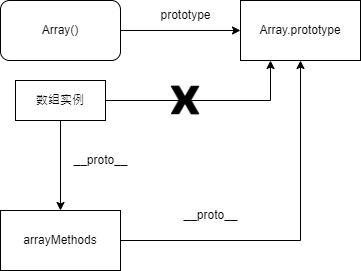

The diagram above was exported from draw.io. Its source (the exported page's mxGraphModel, read from the mxfile embedded in the PNG):
<mxGraphModel dx="1422" dy="794" grid="1" gridSize="10" guides="1" tooltips="1" connect="1" arrows="1" fold="1" page="1" pageScale="1" pageWidth="827" pageHeight="1169" math="0" shadow="0">
  <root>
    <mxCell id="0" />
    <mxCell id="1" parent="0" />
    <mxCell id="-WZkAgC5QKjI0ocDvJ0u-2" style="edgeStyle=orthogonalEdgeStyle;rounded=0;orthogonalLoop=1;jettySize=auto;html=1;" edge="1" parent="1" source="-WZkAgC5QKjI0ocDvJ0u-1">
      <mxGeometry relative="1" as="geometry">
        <mxPoint x="500" y="220" as="targetPoint" />
      </mxGeometry>
    </mxCell>
    <mxCell id="-WZkAgC5QKjI0ocDvJ0u-1" value="Array()" style="rounded=1;whiteSpace=wrap;html=1;" vertex="1" parent="1">
      <mxGeometry x="260" y="190" width="120" height="60" as="geometry" />
    </mxCell>
    <mxCell id="-WZkAgC5QKjI0ocDvJ0u-3" value="Array.prototype" style="whiteSpace=wrap;html=1;" vertex="1" parent="1">
      <mxGeometry x="500" y="190" width="120" height="60" as="geometry" />
    </mxCell>
    <mxCell id="-WZkAgC5QKjI0ocDvJ0u-4" value="prototype" style="text;html=1;align=center;verticalAlign=middle;resizable=0;points=[];autosize=1;strokeColor=none;fillColor=none;" vertex="1" parent="1">
      <mxGeometry x="410" y="190" width="70" height="30" as="geometry" />
    </mxCell>
    <mxCell id="-WZkAgC5QKjI0ocDvJ0u-7" style="edgeStyle=orthogonalEdgeStyle;rounded=0;orthogonalLoop=1;jettySize=auto;html=1;entryX=0.5;entryY=1;entryDx=0;entryDy=0;" edge="1" parent="1" source="-WZkAgC5QKjI0ocDvJ0u-6" target="-WZkAgC5QKjI0ocDvJ0u-3">
      <mxGeometry relative="1" as="geometry" />
    </mxCell>
    <mxCell id="-WZkAgC5QKjI0ocDvJ0u-6" value="arrayMethods" style="whiteSpace=wrap;html=1;" vertex="1" parent="1">
      <mxGeometry x="260" y="400" width="120" height="60" as="geometry" />
    </mxCell>
    <mxCell id="-WZkAgC5QKjI0ocDvJ0u-9" value="&lt;span style=&quot;&quot;&gt;__proto__&lt;/span&gt;" style="text;html=1;align=center;verticalAlign=middle;resizable=0;points=[];autosize=1;strokeColor=none;fillColor=none;" vertex="1" parent="1">
      <mxGeometry x="430" y="390" width="80" height="30" as="geometry" />
    </mxCell>
    <mxCell id="-WZkAgC5QKjI0ocDvJ0u-12" style="edgeStyle=orthogonalEdgeStyle;rounded=0;orthogonalLoop=1;jettySize=auto;html=1;exitX=1;exitY=0.5;exitDx=0;exitDy=0;entryX=0.25;entryY=1;entryDx=0;entryDy=0;startArrow=none;" edge="1" parent="1" source="-WZkAgC5QKjI0ocDvJ0u-15" target="-WZkAgC5QKjI0ocDvJ0u-3">
      <mxGeometry relative="1" as="geometry" />
    </mxCell>
    <mxCell id="-WZkAgC5QKjI0ocDvJ0u-18" style="edgeStyle=orthogonalEdgeStyle;rounded=0;orthogonalLoop=1;jettySize=auto;html=1;exitX=0.5;exitY=1;exitDx=0;exitDy=0;entryX=0.5;entryY=0;entryDx=0;entryDy=0;" edge="1" parent="1" source="-WZkAgC5QKjI0ocDvJ0u-11" target="-WZkAgC5QKjI0ocDvJ0u-6">
      <mxGeometry relative="1" as="geometry" />
    </mxCell>
    <mxCell id="-WZkAgC5QKjI0ocDvJ0u-11" value="数组实例" style="rounded=0;whiteSpace=wrap;html=1;" vertex="1" parent="1">
      <mxGeometry x="275" y="270" width="90" height="40" as="geometry" />
    </mxCell>
    <mxCell id="-WZkAgC5QKjI0ocDvJ0u-15" value="" style="shape=image;html=1;verticalAlign=top;verticalLabelPosition=bottom;labelBackgroundColor=#ffffff;imageAspect=0;aspect=fixed;image=https://cdn1.iconfinder.com/data/icons/social-media-vol-3/24/_x-128.png" vertex="1" parent="1">
      <mxGeometry x="430" y="275" width="30" height="30" as="geometry" />
    </mxCell>
    <mxCell id="-WZkAgC5QKjI0ocDvJ0u-17" value="" style="edgeStyle=orthogonalEdgeStyle;rounded=0;orthogonalLoop=1;jettySize=auto;html=1;exitX=1;exitY=0.5;exitDx=0;exitDy=0;endArrow=none;" edge="1" parent="1" source="-WZkAgC5QKjI0ocDvJ0u-11">
      <mxGeometry relative="1" as="geometry">
        <mxPoint x="365" y="290" as="sourcePoint" />
        <mxPoint x="470" y="290" as="targetPoint" />
      </mxGeometry>
    </mxCell>
    <mxCell id="-WZkAgC5QKjI0ocDvJ0u-19" value="__proto__" style="text;html=1;align=center;verticalAlign=middle;resizable=0;points=[];autosize=1;strokeColor=none;fillColor=none;" vertex="1" parent="1">
      <mxGeometry x="320" y="335" width="80" height="30" as="geometry" />
    </mxCell>
  </root>
</mxGraphModel>